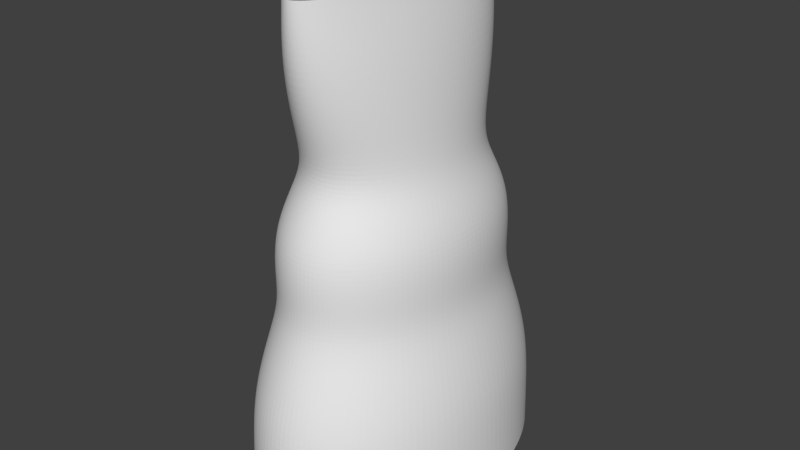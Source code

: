 # Source: Cloth.blend  (saved by Blender 2.93.21; exported with 4.5.12 LTS)
import bpy
from mathutils import Matrix  # noqa: F401  (used for matrix-valued properties, if any)

bpy.ops.wm.read_factory_settings(use_empty=True)
scene = bpy.context.scene
scene.name = 'Scene'

# ---- collections
col_collection_1 = bpy.data.collections.new('Collection 1'); scene.collection.children.link(col_collection_1)

# ---- world
world_world = bpy.data.worlds.new('World'); scene.world = world_world
world_world.color = (0.05088, 0.05088, 0.05088)
world_world.use_sun_shadow = False
world_world.sun_shadow_jitter_overblur = 0.0
world_world.cycles.sampling_method = 'MANUAL'

# ---- meshes
me_cylinder_001 = bpy.data.meshes.new('Cylinder.001')
me_cylinder_001.from_pydata([(0.0, 0.3197, -1.0), (0.0, 1.0, 11.87), (0.2261, 0.2261, -1.0), (0.7071, 0.7071, 11.87), (0.3197, -3.274e-08, -1.0), (1.0, -4.371e-08, 11.87), (0.2261, -0.2261, -1.0), (0.7071, -0.7071, 11.87), (-3.256e-08, -0.3197, -1.0), (-8.742e-08, -1.0, 11.87), (-0.2261, -0.2261, -1.0), (-0.7071, -0.7071, 11.87), (-0.3197, 1.192e-08, -1.0), (-1.0, 1.192e-08, 11.87), (-0.2261, 0.2261, -1.0), (-0.7071, 0.7071, 11.87), (0.0, 1.0, 3.289), (0.0, 1.0, 7.578), (0.7071, 0.7071, 7.578), (0.7071, 0.7071, 3.289), (1.0, -4.371e-08, 7.578), (1.0, -4.371e-08, 3.289), (0.7071, -0.7071, 7.578), (0.7071, -0.7071, 3.289), (-8.742e-08, -1.0, 7.578), (-8.742e-08, -1.0, 3.289), (-0.7071, -0.7071, 7.578), (-0.7071, -0.7071, 3.289), (-1.0, 1.192e-08, 7.578), (-1.0, 1.192e-08, 3.289), (-0.7071, 0.7071, 7.578), (-0.7071, 0.7071, 3.289), (0.0, 1.0, 4.719), (0.0, 1.0, 6.148), (0.7071, 0.7071, 6.148), (0.7071, 0.7071, 4.719), (1.0, -4.371e-08, 6.148), (1.0, -4.371e-08, 4.719), (0.7071, -0.7071, 6.148), (0.7071, -0.7071, 4.719), (-8.742e-08, -1.0, 6.148), (-8.742e-08, -1.0, 4.719), (-0.7071, -0.7071, 6.148), (-0.7071, -0.7071, 4.719), (-1.0, 1.192e-08, 6.148), (-1.0, 1.192e-08, 4.719), (-0.7071, 0.7071, 6.148), (-0.7071, 0.7071, 4.719), (0.0, 1.0, 9.007), (0.0, 1.0, 10.44), (0.7071, 0.7071, 10.44), (0.7071, 0.7071, 9.007), (1.0, -4.371e-08, 10.44), (1.0, -4.371e-08, 9.007), (0.7071, -0.7071, 10.44), (0.7071, -0.7071, 9.007), (-8.742e-08, -1.0, 10.44), (-8.742e-08, -1.0, 9.007), (-0.7071, -0.7071, 10.44), (-0.7071, -0.7071, 9.007), (-1.0, 1.192e-08, 10.44), (-1.0, 1.192e-08, 9.007), (-0.7071, 0.7071, 10.44), (-0.7071, 0.7071, 9.007), (0.7071, 0.7071, 1.859), (0.7071, 0.7071, 0.4296), (1.0, -4.371e-08, 1.859), (1.0, -4.371e-08, 0.4296), (0.7071, -0.7071, 1.859), (0.7071, -0.7071, 0.4296), (-8.742e-08, -1.0, 1.859), (-8.742e-08, -1.0, 0.4296), (-0.7071, -0.7071, 1.859), (-0.7071, -0.7071, 0.4296), (-1.0, 1.192e-08, 1.859), (-1.0, 1.192e-08, 0.4296), (-0.7071, 0.7071, 1.859), (-0.7071, 0.7071, 0.4296), (0.0, 1.0, 0.4296), (0.0, 1.0, 1.859), (0.0, 1.0, -1.0), (0.7071, 0.7071, -1.0), (1.0, -4.371e-08, -1.0), (0.7071, -0.7071, -1.0), (-8.742e-08, -1.0, -1.0), (-0.7071, -0.7071, -1.0), (-1.0, 1.192e-08, -1.0), (-0.7071, 0.7071, -1.0), (0.7071, 0.7071, -0.6072), (1.0, -4.371e-08, -0.6072), (0.7071, -0.7071, -0.6072), (-8.742e-08, -1.0, -0.6072), (-0.7071, -0.7071, -0.6072), (-1.0, 1.192e-08, -0.6072), (-0.7071, 0.7071, -0.6072), (0.0, 1.0, -0.6072), (0.5681, 0.5681, -1.0), (0.0, 0.8034, -1.0), (0.8034, -4.054e-08, -1.0), (0.5681, -0.5681, -1.0), (-7.157e-08, -0.8034, -1.0), (-0.5681, -0.5681, -1.0), (-0.8034, 1.192e-08, -1.0), (-0.5681, 0.5681, -1.0)], [], [(49, 1, 3, 50), (50, 3, 5, 52), (52, 5, 7, 54), (54, 7, 9, 56), (56, 9, 11, 58), (58, 11, 13, 60), (3, 1, 15, 13, 11, 9, 7, 5), (60, 13, 15, 62), (62, 15, 1, 49), (0, 2, 4, 6, 8, 10, 12, 14), (76, 31, 16, 79), (46, 30, 17, 33), (74, 29, 31, 76), (44, 28, 30, 46), (72, 27, 29, 74), (42, 26, 28, 44), (70, 25, 27, 72), (40, 24, 26, 42), (68, 23, 25, 70), (38, 22, 24, 40), (66, 21, 23, 68), (36, 20, 22, 38), (64, 19, 21, 66), (34, 18, 20, 36), (79, 16, 19, 64), (33, 17, 18, 34), (16, 32, 35, 19), (32, 33, 34, 35), (19, 35, 37, 21), (35, 34, 36, 37), (21, 37, 39, 23), (37, 36, 38, 39), (23, 39, 41, 25), (39, 38, 40, 41), (25, 41, 43, 27), (41, 40, 42, 43), (27, 43, 45, 29), (43, 42, 44, 45), (29, 45, 47, 31), (45, 44, 46, 47), (31, 47, 32, 16), (47, 46, 33, 32), (30, 63, 48, 17), (63, 62, 49, 48), (28, 61, 63, 30), (61, 60, 62, 63), (26, 59, 61, 28), (59, 58, 60, 61), (24, 57, 59, 26), (57, 56, 58, 59), (22, 55, 57, 24), (55, 54, 56, 57), (20, 53, 55, 22), (53, 52, 54, 55), (18, 51, 53, 20), (51, 50, 52, 53), (17, 48, 51, 18), (48, 49, 50, 51), (95, 78, 65, 88), (78, 79, 64, 65), (88, 65, 67, 89), (65, 64, 66, 67), (89, 67, 69, 90), (67, 66, 68, 69), (90, 69, 71, 91), (69, 68, 70, 71), (91, 71, 73, 92), (71, 70, 72, 73), (92, 73, 75, 93), (73, 72, 74, 75), (93, 75, 77, 94), (75, 74, 76, 77), (94, 77, 78, 95), (77, 76, 79, 78), (96, 97, 80, 81), (98, 96, 81, 82), (99, 98, 82, 83), (100, 99, 83, 84), (101, 100, 84, 85), (102, 101, 85, 86), (103, 102, 86, 87), (97, 103, 87, 80), (87, 94, 95, 80), (86, 93, 94, 87), (85, 92, 93, 86), (84, 91, 92, 85), (83, 90, 91, 84), (82, 89, 90, 83), (81, 88, 89, 82), (80, 95, 88, 81), (0, 14, 103, 97), (14, 12, 102, 103), (12, 10, 101, 102), (10, 8, 100, 101), (8, 6, 99, 100), (6, 4, 98, 99), (4, 2, 96, 98), (2, 0, 97, 96)])
me_cylinder_001.use_remesh_preserve_volume = False
me_cylinder_001.use_remesh_preserve_attributes = False
me_cylinder_001.use_mirror_vertex_groups = False
me_cylinder_001.update()
me_cylinder = bpy.data.meshes.new('Cylinder')
me_cylinder.from_pydata([(0.0, 0.3197, -1.0), (0.0, 1.0, 11.87), (0.2261, 0.2261, -1.0), (0.7071, 0.7071, 11.87), (0.3197, -3.274e-08, -1.0), (1.0, -4.371e-08, 11.87), (0.2261, -0.2261, -1.0), (0.7071, -0.7071, 11.87), (-3.256e-08, -0.3197, -1.0), (-8.742e-08, -1.0, 11.87), (-0.2261, -0.2261, -1.0), (-0.7071, -0.7071, 11.87), (-0.3197, 1.192e-08, -1.0), (-1.0, 1.192e-08, 11.87), (-0.2261, 0.2261, -1.0), (-0.7071, 0.7071, 11.87), (0.0, 1.0, 3.289), (0.0, 1.0, 7.578), (0.7071, 0.7071, 7.578), (0.7071, 0.7071, 3.289), (1.0, -4.371e-08, 7.578), (1.0, -4.371e-08, 3.289), (0.7071, -0.7071, 7.578), (0.7071, -0.7071, 3.289), (-8.742e-08, -1.0, 7.578), (-8.742e-08, -1.0, 3.289), (-0.7071, -0.7071, 7.578), (-0.7071, -0.7071, 3.289), (-1.0, 1.192e-08, 7.578), (-1.0, 1.192e-08, 3.289), (-0.7071, 0.7071, 7.578), (-0.7071, 0.7071, 3.289), (0.0, 1.0, 4.719), (0.0, 1.0, 6.148), (0.7071, 0.7071, 6.148), (0.7071, 0.7071, 4.719), (1.0, -4.371e-08, 6.148), (1.0, -4.371e-08, 4.719), (0.7071, -0.7071, 6.148), (0.7071, -0.7071, 4.719), (-8.742e-08, -1.0, 6.148), (-8.742e-08, -1.0, 4.719), (-0.7071, -0.7071, 6.148), (-0.7071, -0.7071, 4.719), (-1.0, 1.192e-08, 6.148), (-1.0, 1.192e-08, 4.719), (-0.7071, 0.7071, 6.148), (-0.7071, 0.7071, 4.719), (0.0, 1.0, 9.007), (0.0, 1.0, 10.44), (0.7071, 0.7071, 10.44), (0.7071, 0.7071, 9.007), (1.0, -4.371e-08, 10.44), (1.0, -4.371e-08, 9.007), (0.7071, -0.7071, 10.44), (0.7071, -0.7071, 9.007), (-8.742e-08, -1.0, 10.44), (-8.742e-08, -1.0, 9.007), (-0.7071, -0.7071, 10.44), (-0.7071, -0.7071, 9.007), (-1.0, 1.192e-08, 10.44), (-1.0, 1.192e-08, 9.007), (-0.7071, 0.7071, 10.44), (-0.7071, 0.7071, 9.007), (0.7071, 0.7071, 1.859), (0.7071, 0.7071, 0.4296), (1.0, -4.371e-08, 1.859), (1.0, -4.371e-08, 0.4296), (0.7071, -0.7071, 1.859), (0.7071, -0.7071, 0.4296), (-8.742e-08, -1.0, 1.859), (-8.742e-08, -1.0, 0.4296), (-0.7071, -0.7071, 1.859), (-0.7071, -0.7071, 0.4296), (-1.0, 1.192e-08, 1.859), (-1.0, 1.192e-08, 0.4296), (-0.7071, 0.7071, 1.859), (-0.7071, 0.7071, 0.4296), (0.0, 1.0, 0.4296), (0.0, 1.0, 1.859), (0.0, 1.0, -1.0), (0.7071, 0.7071, -1.0), (1.0, -4.371e-08, -1.0), (0.7071, -0.7071, -1.0), (-8.742e-08, -1.0, -1.0), (-0.7071, -0.7071, -1.0), (-1.0, 1.192e-08, -1.0), (-0.7071, 0.7071, -1.0), (0.7071, 0.7071, -0.7147), (1.0, -4.371e-08, -0.7147), (0.7071, -0.7071, -0.7147), (-8.742e-08, -1.0, -0.7147), (-0.7071, -0.7071, -0.7147), (-1.0, 1.192e-08, -0.7147), (-0.7071, 0.7071, -0.7147), (0.0, 1.0, -0.7147), (0.5355, 0.5355, -1.0), (0.0, 0.7573, -1.0), (0.7573, -3.98e-08, -1.0), (0.5355, -0.5355, -1.0), (-6.785e-08, -0.7573, -1.0), (-0.5355, -0.5355, -1.0), (-0.7573, 1.192e-08, -1.0), (-0.5355, 0.5355, -1.0)], [], [(49, 1, 3, 50), (50, 3, 5, 52), (52, 5, 7, 54), (54, 7, 9, 56), (56, 9, 11, 58), (58, 11, 13, 60), (3, 1, 15, 13, 11, 9, 7, 5), (60, 13, 15, 62), (62, 15, 1, 49), (0, 2, 4, 6, 8, 10, 12, 14), (76, 31, 16, 79), (46, 30, 17, 33), (74, 29, 31, 76), (44, 28, 30, 46), (72, 27, 29, 74), (42, 26, 28, 44), (70, 25, 27, 72), (40, 24, 26, 42), (68, 23, 25, 70), (38, 22, 24, 40), (66, 21, 23, 68), (36, 20, 22, 38), (64, 19, 21, 66), (34, 18, 20, 36), (79, 16, 19, 64), (33, 17, 18, 34), (16, 32, 35, 19), (32, 33, 34, 35), (19, 35, 37, 21), (35, 34, 36, 37), (21, 37, 39, 23), (37, 36, 38, 39), (23, 39, 41, 25), (39, 38, 40, 41), (25, 41, 43, 27), (41, 40, 42, 43), (27, 43, 45, 29), (43, 42, 44, 45), (29, 45, 47, 31), (45, 44, 46, 47), (31, 47, 32, 16), (47, 46, 33, 32), (30, 63, 48, 17), (63, 62, 49, 48), (28, 61, 63, 30), (61, 60, 62, 63), (26, 59, 61, 28), (59, 58, 60, 61), (24, 57, 59, 26), (57, 56, 58, 59), (22, 55, 57, 24), (55, 54, 56, 57), (20, 53, 55, 22), (53, 52, 54, 55), (18, 51, 53, 20), (51, 50, 52, 53), (17, 48, 51, 18), (48, 49, 50, 51), (95, 78, 65, 88), (78, 79, 64, 65), (88, 65, 67, 89), (65, 64, 66, 67), (89, 67, 69, 90), (67, 66, 68, 69), (90, 69, 71, 91), (69, 68, 70, 71), (91, 71, 73, 92), (71, 70, 72, 73), (92, 73, 75, 93), (73, 72, 74, 75), (93, 75, 77, 94), (75, 74, 76, 77), (94, 77, 78, 95), (77, 76, 79, 78), (96, 97, 80, 81), (98, 96, 81, 82), (99, 98, 82, 83), (100, 99, 83, 84), (101, 100, 84, 85), (102, 101, 85, 86), (103, 102, 86, 87), (97, 103, 87, 80), (87, 94, 95, 80), (86, 93, 94, 87), (85, 92, 93, 86), (84, 91, 92, 85), (83, 90, 91, 84), (82, 89, 90, 83), (81, 88, 89, 82), (80, 95, 88, 81), (0, 14, 103, 97), (14, 12, 102, 103), (12, 10, 101, 102), (10, 8, 100, 101), (8, 6, 99, 100), (6, 4, 98, 99), (4, 2, 96, 98), (2, 0, 97, 96)])
me_cylinder.use_remesh_preserve_volume = False
me_cylinder.use_remesh_preserve_attributes = False
me_cylinder.use_mirror_vertex_groups = False
me_cylinder.update()
me_cylinder_002 = bpy.data.meshes.new('Cylinder.002')
me_cylinder_002.from_pydata([(7.11e-09, 0.9132, -0.07094), (9.567e-09, 1.202, 1.375), (0.2363, 0.8437, -0.07094), (0.1419, 1.11, 1.375), (0.4366, 0.6457, -0.07094), (0.2621, 0.8498, 1.375), (0.5704, 0.3495, -0.07094), (0.3425, 0.4599, 1.375), (0.6174, -3.908e-08, -0.07094), (0.3707, -5.385e-08, 1.375), (0.5704, -0.3495, -0.07094), (0.3425, -0.4599, 1.375), (0.4366, -0.6457, -0.07094), (0.2621, -0.8498, 1.375), (0.2363, -0.8437, -0.07094), (0.1419, -1.11, 1.375), (1.003e-07, -0.9132, -0.07094), (6.554e-08, -1.202, 1.375), (-0.2363, -0.8437, -0.07094), (-0.1419, -1.11, 1.375), (-0.4366, -0.6457, -0.07094), (-0.2621, -0.8498, 1.375), (-0.5704, -0.3495, -0.07094), (-0.3425, -0.4599, 1.375), (-0.6174, 1.172e-08, -0.07094), (-0.3707, 1.302e-08, 1.375), (-0.5704, 0.3495, -0.07094), (-0.3425, 0.4599, 1.375), (-0.4366, 0.6457, -0.07094), (-0.2621, 0.8498, 1.375), (-0.2363, 0.8437, -0.07094), (-0.1419, 1.11, 1.375), (-3.454e-08, 1.247, -1.009), (0.3227, 1.152, -1.009), (0.5961, 0.8817, -1.009), (0.7787, 0.477, -1.009), (0.8428, -5.528e-08, -1.009), (0.7787, -0.477, -1.009), (0.5961, -0.8817, -1.009), (0.3227, -1.152, -1.009), (9.281e-08, -1.247, -1.009), (-0.3227, -1.152, -1.009), (-0.5961, -0.8817, -1.009), (-0.7787, -0.477, -1.009), (-0.8428, 1.406e-08, -1.009), (-0.7787, 0.477, -1.009), (-0.5961, 0.8817, -1.009), (-0.3227, 1.152, -1.009), (2.101e-07, 1.577, -3.077), (0.408, 1.457, -3.077), (0.7539, 1.115, -3.077), (0.9851, 0.6035, -3.077), (1.066, -7.304e-08, -3.077), (0.9851, -0.6035, -3.077), (0.7539, -1.115, -3.077), (0.408, -1.457, -3.077), (3.711e-07, -1.577, -3.077), (-0.408, -1.457, -3.077), (-0.7539, -1.115, -3.077), (-0.9851, -0.6035, -3.077), (-1.066, 1.469e-08, -3.077), (-0.9851, 0.6035, -3.077), (-0.7539, 1.115, -3.077), (-0.408, 1.457, -3.077), (1.331e-07, -1.217, -1.325), (1.847e-07, -1.365, -1.681), (2.501e-07, -1.534, -2.14), (3.1e-07, -1.565, -2.599), (0.4051, -1.446, -2.599), (0.397, -1.417, -2.14), (0.3531, -1.261, -1.681), (0.3149, -1.124, -1.325), (0.3149, 1.124, -1.325), (0.3531, 1.261, -1.681), (0.397, 1.417, -2.14), (0.4051, 1.446, -2.599), (1.502e-07, 1.565, -2.599), (9.344e-08, 1.534, -2.14), (4.532e-08, 1.365, -1.681), (8.845e-09, 1.217, -1.325), (-0.4051, 1.446, -2.599), (-0.397, 1.417, -2.14), (-0.3531, 1.261, -1.681), (-0.3149, 1.124, -1.325), (-0.3149, -1.124, -1.325), (-0.3531, -1.261, -1.681), (-0.397, -1.417, -2.14), (-0.4051, -1.446, -2.599), (0.5818, 0.8604, -1.325), (0.6524, 0.9648, -1.681), (0.7335, 1.085, -2.14), (0.7485, 1.107, -2.599), (-0.5818, -0.8604, -1.325), (-0.6524, -0.9648, -1.681), (-0.7335, -1.085, -2.14), (-0.7485, -1.107, -2.599), (0.7601, 0.4657, -1.325), (0.8522, 0.522, -1.681), (0.9583, 0.5871, -2.14), (0.9779, 0.5991, -2.599), (-0.7601, -0.4657, -1.325), (-0.8522, -0.522, -1.681), (-0.9583, -0.5871, -2.14), (-0.9779, -0.5991, -2.599), (0.8227, -5.326e-08, -1.325), (0.9223, -6.14e-08, -1.681), (1.037, -7.085e-08, -2.14), (1.058, -7.245e-08, -2.599), (-0.8227, 1.444e-08, -1.325), (-0.9223, 1.45e-08, -1.681), (-1.037, 1.451e-08, -2.14), (-1.058, 1.464e-08, -2.599), (0.7601, -0.4657, -1.325), (0.8522, -0.522, -1.681), (0.9583, -0.5871, -2.14), (0.9779, -0.5991, -2.599), (-0.7601, 0.4657, -1.325), (-0.8522, 0.522, -1.681), (-0.9583, 0.5871, -2.14), (-0.9779, 0.5991, -2.599), (0.5818, -0.8604, -1.325), (0.6524, -0.9648, -1.681), (0.7335, -1.085, -2.14), (0.7485, -1.107, -2.599), (-0.5818, 0.8604, -1.325), (-0.6524, 0.9648, -1.681), (-0.7335, 1.085, -2.14), (-0.7485, 1.107, -2.599), (0.4946, 0.7315, -0.3097), (0.5915, 0.8749, -0.634), (0.3205, 1.144, -0.6339), (0.2677, 0.956, -0.3098), (0.2677, -0.956, -0.3098), (0.3205, -1.144, -0.6339), (0.5915, -0.8749, -0.634), (0.4946, -0.7315, -0.3097), (-0.6992, 1.227e-08, -0.3096), (-0.8352, 1.325e-08, -0.6341), (-0.772, -0.4729, -0.6341), (-0.6461, -0.3958, -0.3096), (0.6461, -0.3958, -0.3096), (0.772, -0.4729, -0.6341), (0.8352, -5.547e-08, -0.6341), (0.6992, -4.527e-08, -0.3096), (-0.4946, -0.7315, -0.3097), (-0.5915, -0.8749, -0.634), (-0.3205, -1.144, -0.6339), (-0.2677, -0.956, -0.3098), (-0.2677, 0.956, -0.3098), (-0.3205, 1.144, -0.6339), (-0.5915, 0.8749, -0.634), (-0.4946, 0.7315, -0.3097), (0.6461, 0.3958, -0.3096), (0.772, 0.4729, -0.6341), (9.957e-08, -1.035, -0.3098), (9.869e-08, -1.239, -0.6338), (-2.782e-08, 1.239, -0.6338), (-6.082e-09, 1.035, -0.3098), (-0.6461, 0.3958, -0.3096), (-0.772, 0.4729, -0.6341), (6.432e-09, 1.06, 0.3171), (4.08e-09, 1.202, 0.8715), (0.1982, 1.11, 0.8715), (0.225, 0.9812, 0.318), (0.3663, 0.8498, 0.8715), (0.4179, 0.755, 0.32), (0.4786, 0.4599, 0.8715), (0.5489, 0.4107, 0.322), (0.518, -5.385e-08, 0.8715), (0.5953, -4.738e-08, 0.3228), (0.4786, -0.4599, 0.8715), (0.5489, -0.4107, 0.322), (0.3663, -0.8498, 0.8715), (0.4179, -0.755, 0.32), (0.1982, -1.11, 0.8715), (0.225, -0.9812, 0.318), (8.23e-08, -1.202, 0.8715), (9.501e-08, -1.06, 0.3171), (-0.1982, -1.11, 0.8715), (-0.225, -0.9812, 0.318), (-0.3663, -0.8498, 0.8715), (-0.4179, -0.755, 0.32), (-0.4786, -0.4599, 0.8715), (-0.5489, -0.4107, 0.322), (-0.518, 1.302e-08, 0.8715), (-0.5953, 1.245e-08, 0.3228), (-0.4786, 0.4599, 0.8715), (-0.5489, 0.4107, 0.322), (-0.3663, 0.8498, 0.8715), (-0.4179, 0.755, 0.32), (-0.1982, 1.11, 0.8715), (-0.225, 0.9812, 0.318)], [], [(161, 1, 3, 162), (162, 3, 5, 164), (164, 5, 7, 166), (166, 7, 9, 168), (168, 9, 11, 170), (170, 11, 13, 172), (172, 13, 15, 174), (174, 15, 17, 176), (176, 17, 19, 178), (178, 19, 21, 180), (180, 21, 23, 182), (182, 23, 25, 184), (184, 25, 27, 186), (186, 27, 29, 188), (188, 29, 31, 190), (190, 31, 1, 161), (130, 129, 34, 33), (68, 67, 56, 55), (134, 133, 39, 38), (138, 137, 44, 43), (142, 141, 37, 36), (146, 145, 42, 41), (150, 149, 47, 46), (129, 153, 35, 34), (133, 155, 40, 39), (156, 130, 33, 32), (137, 159, 45, 44), (141, 134, 38, 37), (145, 138, 43, 42), (149, 156, 32, 47), (153, 142, 36, 35), (155, 146, 41, 40), (159, 150, 46, 45), (76, 75, 49, 48), (80, 76, 48, 63), (67, 87, 57, 56), (75, 91, 50, 49), (87, 95, 58, 57), (91, 99, 51, 50), (95, 103, 59, 58), (99, 107, 52, 51), (103, 111, 60, 59), (107, 115, 53, 52), (111, 119, 61, 60), (115, 123, 54, 53), (119, 127, 62, 61), (123, 68, 55, 54), (127, 80, 63, 62), (46, 47, 83, 124), (124, 83, 82, 125), (125, 82, 81, 126), (126, 81, 80, 127), (38, 39, 71, 120), (120, 71, 70, 121), (121, 70, 69, 122), (122, 69, 68, 123), (45, 46, 124, 116), (116, 124, 125, 117), (117, 125, 126, 118), (118, 126, 127, 119), (37, 38, 120, 112), (112, 120, 121, 113), (113, 121, 122, 114), (114, 122, 123, 115), (44, 45, 116, 108), (108, 116, 117, 109), (109, 117, 118, 110), (110, 118, 119, 111), (36, 37, 112, 104), (104, 112, 113, 105), (105, 113, 114, 106), (106, 114, 115, 107), (43, 44, 108, 100), (100, 108, 109, 101), (101, 109, 110, 102), (102, 110, 111, 103), (35, 36, 104, 96), (96, 104, 105, 97), (97, 105, 106, 98), (98, 106, 107, 99), (42, 43, 100, 92), (92, 100, 101, 93), (93, 101, 102, 94), (94, 102, 103, 95), (34, 35, 96, 88), (88, 96, 97, 89), (89, 97, 98, 90), (90, 98, 99, 91), (41, 42, 92, 84), (84, 92, 93, 85), (85, 93, 94, 86), (86, 94, 95, 87), (33, 34, 88, 72), (72, 88, 89, 73), (73, 89, 90, 74), (74, 90, 91, 75), (40, 41, 84, 64), (64, 84, 85, 65), (65, 85, 86, 66), (66, 86, 87, 67), (47, 32, 79, 83), (83, 79, 78, 82), (82, 78, 77, 81), (81, 77, 76, 80), (32, 33, 72, 79), (79, 72, 73, 78), (78, 73, 74, 77), (77, 74, 75, 76), (39, 40, 64, 71), (71, 64, 65, 70), (70, 65, 66, 69), (69, 66, 67, 68), (26, 28, 151, 158), (158, 151, 150, 159), (16, 18, 147, 154), (154, 147, 146, 155), (6, 8, 143, 152), (152, 143, 142, 153), (30, 0, 157, 148), (148, 157, 156, 149), (20, 22, 139, 144), (144, 139, 138, 145), (10, 12, 135, 140), (140, 135, 134, 141), (24, 26, 158, 136), (136, 158, 159, 137), (0, 2, 131, 157), (157, 131, 130, 156), (14, 16, 154, 132), (132, 154, 155, 133), (4, 6, 152, 128), (128, 152, 153, 129), (28, 30, 148, 151), (151, 148, 149, 150), (18, 20, 144, 147), (147, 144, 145, 146), (8, 10, 140, 143), (143, 140, 141, 142), (22, 24, 136, 139), (139, 136, 137, 138), (12, 14, 132, 135), (135, 132, 133, 134), (2, 4, 128, 131), (131, 128, 129, 130), (30, 191, 160, 0), (191, 190, 161, 160), (28, 189, 191, 30), (189, 188, 190, 191), (26, 187, 189, 28), (187, 186, 188, 189), (24, 185, 187, 26), (185, 184, 186, 187), (22, 183, 185, 24), (183, 182, 184, 185), (20, 181, 183, 22), (181, 180, 182, 183), (18, 179, 181, 20), (179, 178, 180, 181), (16, 177, 179, 18), (177, 176, 178, 179), (14, 175, 177, 16), (175, 174, 176, 177), (12, 173, 175, 14), (173, 172, 174, 175), (10, 171, 173, 12), (171, 170, 172, 173), (8, 169, 171, 10), (169, 168, 170, 171), (6, 167, 169, 8), (167, 166, 168, 169), (4, 165, 167, 6), (165, 164, 166, 167), (2, 163, 165, 4), (163, 162, 164, 165), (0, 160, 163, 2), (160, 161, 162, 163)])
me_cylinder_002.use_remesh_preserve_volume = False
me_cylinder_002.use_remesh_preserve_attributes = False
me_cylinder_002.use_mirror_vertex_groups = False
me_cylinder_002.update()
arm_armature_001 = bpy.data.armatures.new('Armature.001')  # bones are not reproduced

# ---- objects
ob_empty = bpy.data.objects.new('Empty', None)
ob_armature = bpy.data.objects.new('Armature', arm_armature_001)
ob_cylinder_001 = bpy.data.objects.new('Cylinder.001', me_cylinder_001)
ob_cylinder = bpy.data.objects.new('Cylinder', me_cylinder)
ob_cylinder_002 = bpy.data.objects.new('Cylinder.002', me_cylinder_002)

# ---- transforms, parenting, visibility, modifiers, constraints
ob_empty.location = (-1.842, -6.125, -3.161)
ob_empty.empty_image_offset = (0.0, 0.0)
ob_empty.lineart.crease_threshold = 0.0
ob_armature.location = (-1.952, -5.024, 2.718)
ob_armature.lineart.crease_threshold = 0.0
ob_cylinder_001.parent = ob_armature
ob_cylinder_001.matrix_parent_inverse = Matrix(((1.0, 0.0, 0.0, 1.952), (0.0, 1.0, 0.0, 5.024), (0.0, 0.0, 1.0, -2.718), (0.0, 0.0, 0.0, 1.0)))
ob_cylinder_001.location = (-1.614, 2.054, 3.027)
ob_cylinder_001.rotation_euler = (0.2205, 0.06069, -0.3896)
ob_cylinder_001.lineart.crease_threshold = 0.0
_vg = ob_cylinder_001.vertex_groups.new(name='Bone')
for _i, _w in zip([1, 3, 5, 7, 9, 11, 13, 15, 17, 18, 20, 22, 24, 26, 28, 30, 48, 49, 50, 51, 52, 53, 54, 55, 56, 57, 58, 59, 60, 61, 62, 63], [0.9986, 0.9984, 0.9986, 0.9984, 0.9986, 0.9984, 0.9986, 0.9984, 0.09022, 0.09022, 0.09022, 0.09022, 0.09022, 0.09022, 0.09022, 0.09022, 0.9098, 0.991, 0.991, 0.9098, 0.991, 0.9098, 0.991, 0.9098, 0.991, 0.9098, 0.991, 0.9098, 0.991, 0.9098, 0.991, 0.9098]): _vg.add([_i], _w, 'REPLACE')
_vg = ob_cylinder_001.vertex_groups.new(name='Bone.002')
for _i, _w in zip([16, 17, 18, 19, 20, 21, 22, 23, 24, 25, 26, 27, 28, 29, 30, 31, 32, 33, 34, 35, 36, 37, 38, 39, 40, 41, 42, 43, 44, 45, 46, 47, 48, 51, 53, 55, 57, 59, 61, 63], [0.09013, 0.9089, 0.9089, 0.09013, 0.9089, 0.09013, 0.9089, 0.09013, 0.9089, 0.09013, 0.9089, 0.09013, 0.9089, 0.09013, 0.9089, 0.09013, 0.9089, 0.9821, 0.9821, 0.9089, 0.9821, 0.9089, 0.9821, 0.9089, 0.9821, 0.9089, 0.9821, 0.9089, 0.9821, 0.9089, 0.9821, 0.9089, 0.09013, 0.09013, 0.09013, 0.09013, 0.09013, 0.09013, 0.09013, 0.09013]): _vg.add([_i], _w, 'REPLACE')
_vg = ob_cylinder_001.vertex_groups.new(name='Bone.001')
for _i, _w in zip([0, 2, 4, 6, 8, 10, 12, 14, 16, 19, 21, 23, 25, 27, 29, 31, 32, 35, 37, 39, 41, 43, 45, 47, 64, 65, 66, 67, 68, 69, 70, 71, 72, 73, 74, 75, 76, 77, 78, 79, 80, 81, 82, 83, 84, 85, 86, 87, 88, 89, 90, 91, 92, 93, 94, 95, 96, 97, 98, 99, 100, 101, 102, 103], [0.9998, 0.9998, 0.9998, 0.9998, 0.9998, 0.9998, 0.9998, 0.9998, 0.9098, 0.9098, 0.9098, 0.9098, 0.9098, 0.9098, 0.9098, 0.9098, 0.09022, 0.09022, 0.09022, 0.09022, 0.09022, 0.09022, 0.09022, 0.09022, 0.9911, 0.9991, 0.9911, 0.9991, 0.9911, 0.9991, 0.9911, 0.9991, 0.9911, 0.9991, 0.9911, 0.9991, 0.9911, 0.9991, 0.9991, 0.9911, 0.9998, 0.9998, 0.9998, 0.9998, 0.9998, 0.9998, 0.9998, 0.9998, 0.9994, 0.9994, 0.9994, 0.9994, 0.9994, 0.9994, 0.9994, 0.9994, 0.9998, 0.9998, 0.9998, 0.9998, 0.9998, 0.9998, 0.9998, 0.9998]): _vg.add([_i], _w, 'REPLACE')
_m = ob_cylinder_001.modifiers.new('Armature', 'ARMATURE')
_m.object = ob_armature
_m = ob_cylinder_001.modifiers.new('Collision', 'COLLISION')
_m = ob_cylinder_001.modifiers.new('Subdivision', 'SUBSURF')
_m.levels = 2
ob_cylinder.parent = ob_armature
ob_cylinder.matrix_parent_inverse = Matrix(((1.0, 0.0, 0.0, 1.952), (0.0, 1.0, 0.0, 5.024), (0.0, 0.0, 1.0, -2.718), (0.0, 0.0, 0.0, 1.0)))
ob_cylinder.location = (-1.952, -5.024, 2.718)
ob_cylinder.lineart.crease_threshold = 0.0
_vg = ob_cylinder.vertex_groups.new(name='Bone')
for _i, _w in zip([1, 3, 5, 7, 9, 11, 13, 15, 17, 18, 20, 22, 24, 26, 28, 30, 48, 49, 50, 51, 52, 53, 54, 55, 56, 57, 58, 59, 60, 61, 62, 63], [0.9986, 0.9984, 0.9986, 0.9984, 0.9986, 0.9984, 0.9986, 0.9984, 0.09022, 0.09022, 0.09022, 0.09022, 0.09022, 0.09022, 0.09022, 0.09022, 0.9098, 0.991, 0.991, 0.9098, 0.991, 0.9098, 0.991, 0.9098, 0.991, 0.9098, 0.991, 0.9098, 0.991, 0.9098, 0.991, 0.9098]): _vg.add([_i], _w, 'REPLACE')
_vg = ob_cylinder.vertex_groups.new(name='Bone.002')
for _i, _w in zip([16, 17, 18, 19, 20, 21, 22, 23, 24, 25, 26, 27, 28, 29, 30, 31, 32, 33, 34, 35, 36, 37, 38, 39, 40, 41, 42, 43, 44, 45, 46, 47, 48, 51, 53, 55, 57, 59, 61, 63], [0.09013, 0.9089, 0.9089, 0.09013, 0.9089, 0.09013, 0.9089, 0.09013, 0.9089, 0.09013, 0.9089, 0.09013, 0.9089, 0.09013, 0.9089, 0.09013, 0.9089, 0.9821, 0.9821, 0.9089, 0.9821, 0.9089, 0.9821, 0.9089, 0.9821, 0.9089, 0.9821, 0.9089, 0.9821, 0.9089, 0.9821, 0.9089, 0.09013, 0.09013, 0.09013, 0.09013, 0.09013, 0.09013, 0.09013, 0.09013]): _vg.add([_i], _w, 'REPLACE')
_vg = ob_cylinder.vertex_groups.new(name='Bone.001')
for _i, _w in zip([0, 2, 4, 6, 8, 10, 12, 14, 16, 19, 21, 23, 25, 27, 29, 31, 32, 35, 37, 39, 41, 43, 45, 47, 64, 65, 66, 67, 68, 69, 70, 71, 72, 73, 74, 75, 76, 77, 78, 79, 80, 81, 82, 83, 84, 85, 86, 87, 88, 89, 90, 91, 92, 93, 94, 95, 96, 97, 98, 99, 100, 101, 102, 103], [0.9998, 0.9998, 0.9998, 0.9998, 0.9998, 0.9998, 0.9998, 0.9998, 0.9098, 0.9098, 0.9098, 0.9098, 0.9098, 0.9098, 0.9098, 0.9098, 0.09022, 0.09022, 0.09022, 0.09022, 0.09022, 0.09022, 0.09022, 0.09022, 0.9911, 0.9991, 0.9911, 0.9991, 0.9911, 0.9991, 0.9911, 0.9991, 0.9911, 0.9991, 0.9911, 0.9991, 0.9911, 0.9991, 0.9991, 0.9911, 0.9998, 0.9998, 0.9998, 0.9998, 0.9998, 0.9998, 0.9998, 0.9998, 0.9994, 0.9994, 0.9994, 0.9994, 0.9994, 0.9994, 0.9994, 0.9994, 0.9998, 0.9998, 0.9998, 0.9998, 0.9998, 0.9998, 0.9998, 0.9998]): _vg.add([_i], _w, 'REPLACE')
_m = ob_cylinder.modifiers.new('Armature', 'ARMATURE')
_m.object = ob_armature
_m = ob_cylinder.modifiers.new('Collision', 'COLLISION')
_m = ob_cylinder.modifiers.new('Subdivision', 'SUBSURF')
_m.levels = 2
ob_cylinder_002.location = (-1.674, -2.536, 12.63)
ob_cylinder_002.scale = (3.711, 3.711, 3.711)
ob_cylinder_002.lineart.crease_threshold = 0.0
_vg = ob_cylinder_002.vertex_groups.new(name='Group')
_m = ob_cylinder_002.modifiers.new('Subsurf', 'SUBSURF')
_m.uv_smooth = 'PRESERVE_CORNERS'
_m.quality = 2
_m.render_levels = 1
_m.show_only_control_edges = False
_m = ob_cylinder_002.modifiers.new('Cloth', 'CLOTH')
_m.collision_settings.distance_min = 0.2047
_m.collision_settings.collision_quality = 4
_m.collision_settings.use_self_collision = True
_m = ob_cylinder_002.modifiers.new('Subdivision', 'SUBSURF')
_m.levels = 2

# ---- collection membership
col_collection_1.objects.link(ob_empty)
col_collection_1.objects.link(ob_armature)
col_collection_1.objects.link(ob_cylinder_001)
col_collection_1.objects.link(ob_cylinder)
col_collection_1.objects.link(ob_cylinder_002)

# ---- scene / render settings (as saved in the file)
scene.frame_start = 1; scene.frame_end = 250; scene.frame_set(1)
scene.render.engine = 'CYCLES'
scene.render.resolution_percentage = 50
scene.render.dither_intensity = 0.0
scene.render.use_persistent_data = True
scene.cycles.use_denoising = False
scene.cycles.samples = 128
scene.cycles.sampling_pattern = 'TABULATED_SOBOL'
scene.cycles.use_adaptive_sampling = False
scene.cycles.use_light_tree = False
scene.cycles.blur_glossy = 0.0
scene.cycles.max_bounces = 8
scene.cycles.transmission_bounces = 8
scene.cycles.sample_clamp_indirect = 0.0
scene.view_settings.view_transform = 'Standard'
bpy.context.view_layer.update()

# ---- added for rendering (the .blend has no active camera and no usable light): camera, sun
cam_auto = bpy.data.cameras.new('AutoCamera')
cam_auto.lens = 50.0
cam_auto.sensor_width = 36.0
cam_auto.clip_end = 1000.0
ob_auto_camera = bpy.data.objects.new('AutoCamera', cam_auto)
scene.collection.objects.link(ob_auto_camera)
ob_auto_camera.location = (18.4383, -26.4583, 25.5607)
ob_auto_camera.rotation_euler = (1.09748, -7.21219e-08, 0.694738)
scene.camera = ob_auto_camera
light_auto_sun = bpy.data.lights.new('AutoSun', 'SUN')
light_auto_sun.energy = 3.0
light_auto_sun.angle = 0.0523599
ob_auto_sun = bpy.data.objects.new('AutoSun', light_auto_sun)
scene.collection.objects.link(ob_auto_sun)
ob_auto_sun.rotation_euler = (0.872665, 0.174533, 0.523599)
bpy.context.view_layer.update()
